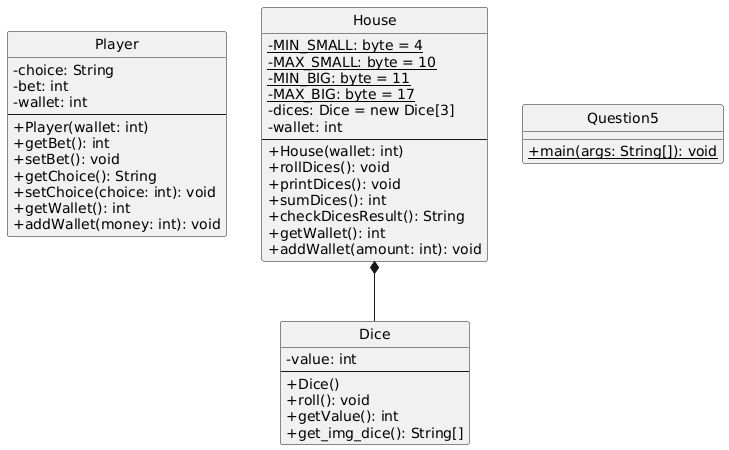

The diagram above was rendered by PlantUML. Its source (embedded in the PNG):
@startuml
skinparam classAttributeIconSize 0
hide circle

class Player {
  -choice: String
  -bet: int
  -wallet: int
  --
  +Player(wallet: int)
  +getBet(): int
  +setBet(): void
  +getChoice(): String
  +setChoice(choice: int): void
  +getWallet(): int
  +addWallet(money: int): void
}

class Dice {
  -value: int
  --
  +Dice()
  +roll(): void
  +getValue(): int
  +get_img_dice(): String[]
}

class House {
  -{static} MIN_SMALL: byte = 4
  -{static} MAX_SMALL: byte = 10
  -{static} MIN_BIG: byte = 11
  -{static} MAX_BIG: byte = 17
  -dices: Dice = new Dice[3]
  -wallet: int
  --
  +House(wallet: int)
  +rollDices(): void
  +printDices(): void
  +sumDices(): int
  +checkDicesResult(): String
  +getWallet(): int
  +addWallet(amount: int): void
}

class Question5 {
  +{static} main(args: String[]): void
}

House *-- Dice
@enduml